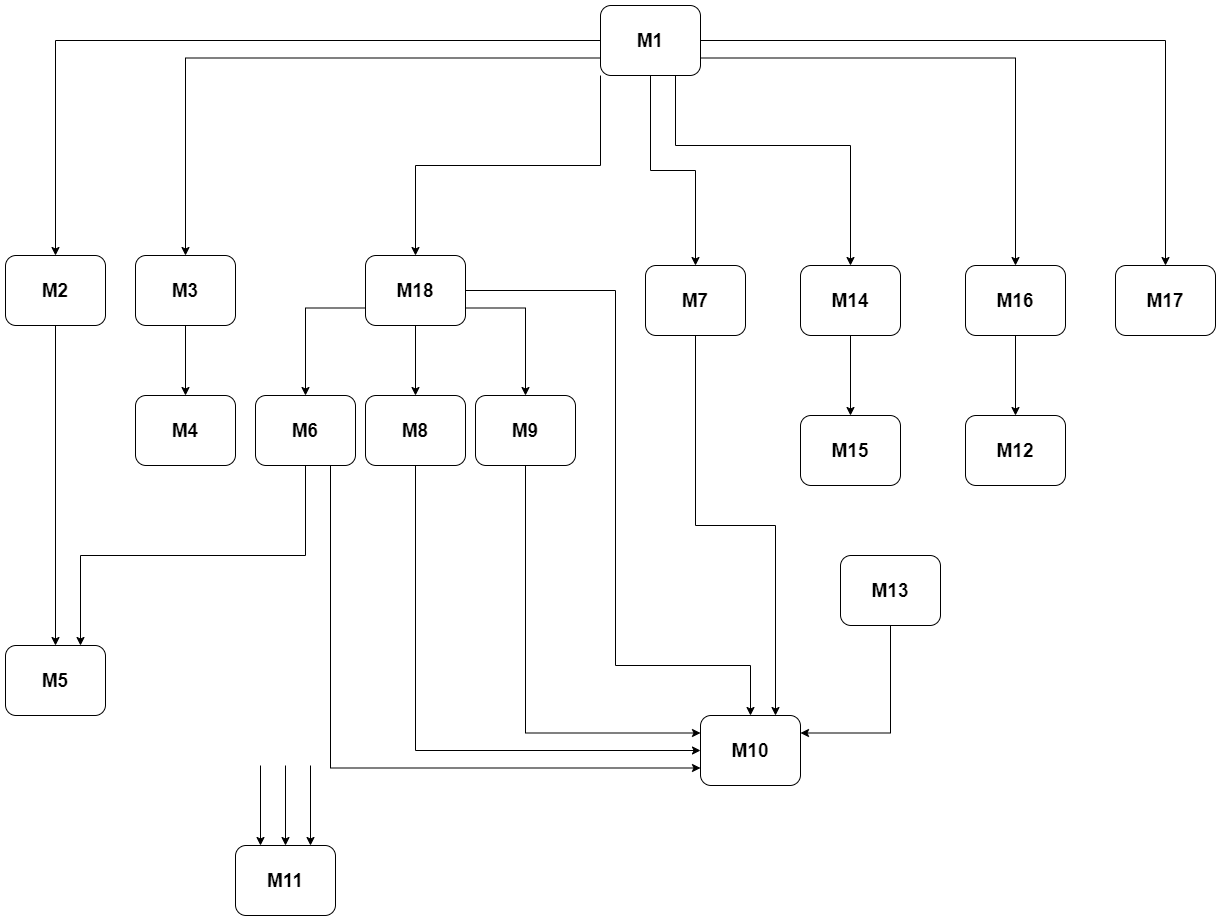

The diagram above was exported from draw.io. Its source (the exported page's mxGraphModel, read from the mxfile embedded in the PNG):
<mxGraphModel dx="1862" dy="790" grid="1" gridSize="10" guides="1" tooltips="1" connect="1" arrows="1" fold="1" page="1" pageScale="1" pageWidth="850" pageHeight="1100" math="0" shadow="0">
  <root>
    <mxCell id="0" />
    <mxCell id="1" parent="0" />
    <mxCell id="QL0C81MJdRlkxJ48uMsI-22" style="edgeStyle=orthogonalEdgeStyle;rounded=0;orthogonalLoop=1;jettySize=auto;html=1;exitX=0;exitY=0.5;exitDx=0;exitDy=0;entryX=0.5;entryY=0;entryDx=0;entryDy=0;" edge="1" parent="1" source="QL0C81MJdRlkxJ48uMsI-2" target="QL0C81MJdRlkxJ48uMsI-3">
      <mxGeometry relative="1" as="geometry" />
    </mxCell>
    <mxCell id="QL0C81MJdRlkxJ48uMsI-23" style="edgeStyle=orthogonalEdgeStyle;rounded=0;orthogonalLoop=1;jettySize=auto;html=1;exitX=0;exitY=0.75;exitDx=0;exitDy=0;entryX=0.5;entryY=0;entryDx=0;entryDy=0;" edge="1" parent="1" source="QL0C81MJdRlkxJ48uMsI-2" target="QL0C81MJdRlkxJ48uMsI-4">
      <mxGeometry relative="1" as="geometry" />
    </mxCell>
    <mxCell id="QL0C81MJdRlkxJ48uMsI-27" style="edgeStyle=orthogonalEdgeStyle;rounded=0;orthogonalLoop=1;jettySize=auto;html=1;exitX=0;exitY=1;exitDx=0;exitDy=0;entryX=0.5;entryY=0;entryDx=0;entryDy=0;" edge="1" parent="1" source="QL0C81MJdRlkxJ48uMsI-2" target="QL0C81MJdRlkxJ48uMsI-20">
      <mxGeometry relative="1" as="geometry" />
    </mxCell>
    <mxCell id="QL0C81MJdRlkxJ48uMsI-33" style="edgeStyle=orthogonalEdgeStyle;rounded=0;orthogonalLoop=1;jettySize=auto;html=1;exitX=0.5;exitY=1;exitDx=0;exitDy=0;entryX=0.5;entryY=0;entryDx=0;entryDy=0;" edge="1" parent="1" source="QL0C81MJdRlkxJ48uMsI-2" target="QL0C81MJdRlkxJ48uMsI-8">
      <mxGeometry relative="1" as="geometry" />
    </mxCell>
    <mxCell id="QL0C81MJdRlkxJ48uMsI-46" style="edgeStyle=orthogonalEdgeStyle;rounded=0;orthogonalLoop=1;jettySize=auto;html=1;exitX=0.75;exitY=1;exitDx=0;exitDy=0;entryX=0.5;entryY=0;entryDx=0;entryDy=0;startArrow=none;startFill=0;endArrow=classic;endFill=1;" edge="1" parent="1" source="QL0C81MJdRlkxJ48uMsI-2" target="QL0C81MJdRlkxJ48uMsI-16">
      <mxGeometry relative="1" as="geometry">
        <Array as="points">
          <mxPoint x="450" y="240" />
          <mxPoint x="625" y="240" />
        </Array>
      </mxGeometry>
    </mxCell>
    <mxCell id="QL0C81MJdRlkxJ48uMsI-50" style="edgeStyle=orthogonalEdgeStyle;rounded=0;orthogonalLoop=1;jettySize=auto;html=1;exitX=1;exitY=0.75;exitDx=0;exitDy=0;entryX=0.5;entryY=0;entryDx=0;entryDy=0;startArrow=none;startFill=0;endArrow=classic;endFill=1;" edge="1" parent="1" source="QL0C81MJdRlkxJ48uMsI-2" target="QL0C81MJdRlkxJ48uMsI-18">
      <mxGeometry relative="1" as="geometry">
        <mxPoint x="790" y="360" as="targetPoint" />
      </mxGeometry>
    </mxCell>
    <mxCell id="QL0C81MJdRlkxJ48uMsI-54" style="edgeStyle=orthogonalEdgeStyle;rounded=0;orthogonalLoop=1;jettySize=auto;html=1;exitX=1;exitY=0.5;exitDx=0;exitDy=0;entryX=0.5;entryY=0;entryDx=0;entryDy=0;startArrow=none;startFill=0;endArrow=classic;endFill=1;" edge="1" parent="1" source="QL0C81MJdRlkxJ48uMsI-2" target="QL0C81MJdRlkxJ48uMsI-19">
      <mxGeometry relative="1" as="geometry" />
    </mxCell>
    <mxCell id="QL0C81MJdRlkxJ48uMsI-2" value="&lt;font style=&quot;font-size: 19px&quot;&gt;&lt;b&gt;M1&lt;/b&gt;&lt;/font&gt;" style="rounded=1;whiteSpace=wrap;html=1;" vertex="1" parent="1">
      <mxGeometry x="375" y="100" width="100" height="70" as="geometry" />
    </mxCell>
    <mxCell id="QL0C81MJdRlkxJ48uMsI-26" style="edgeStyle=orthogonalEdgeStyle;rounded=0;orthogonalLoop=1;jettySize=auto;html=1;exitX=0.5;exitY=1;exitDx=0;exitDy=0;entryX=0.5;entryY=0;entryDx=0;entryDy=0;" edge="1" parent="1" source="QL0C81MJdRlkxJ48uMsI-3" target="QL0C81MJdRlkxJ48uMsI-6">
      <mxGeometry relative="1" as="geometry" />
    </mxCell>
    <mxCell id="QL0C81MJdRlkxJ48uMsI-3" value="&lt;font style=&quot;font-size: 19px&quot;&gt;&lt;b&gt;M2&lt;/b&gt;&lt;/font&gt;" style="rounded=1;whiteSpace=wrap;html=1;" vertex="1" parent="1">
      <mxGeometry x="-220" y="350" width="100" height="70" as="geometry" />
    </mxCell>
    <mxCell id="QL0C81MJdRlkxJ48uMsI-25" style="edgeStyle=orthogonalEdgeStyle;rounded=0;orthogonalLoop=1;jettySize=auto;html=1;exitX=0.5;exitY=1;exitDx=0;exitDy=0;entryX=0.5;entryY=0;entryDx=0;entryDy=0;" edge="1" parent="1" source="QL0C81MJdRlkxJ48uMsI-4" target="QL0C81MJdRlkxJ48uMsI-5">
      <mxGeometry relative="1" as="geometry" />
    </mxCell>
    <mxCell id="QL0C81MJdRlkxJ48uMsI-4" value="&lt;font style=&quot;font-size: 19px&quot;&gt;&lt;b&gt;M3&lt;/b&gt;&lt;/font&gt;" style="rounded=1;whiteSpace=wrap;html=1;" vertex="1" parent="1">
      <mxGeometry x="-90" y="350" width="100" height="70" as="geometry" />
    </mxCell>
    <mxCell id="QL0C81MJdRlkxJ48uMsI-5" value="&lt;font style=&quot;font-size: 19px&quot;&gt;&lt;b&gt;M4&lt;/b&gt;&lt;/font&gt;" style="rounded=1;whiteSpace=wrap;html=1;" vertex="1" parent="1">
      <mxGeometry x="-90" y="490" width="100" height="70" as="geometry" />
    </mxCell>
    <mxCell id="QL0C81MJdRlkxJ48uMsI-6" value="&lt;font style=&quot;font-size: 19px&quot;&gt;&lt;b&gt;M5&lt;/b&gt;&lt;/font&gt;" style="rounded=1;whiteSpace=wrap;html=1;" vertex="1" parent="1">
      <mxGeometry x="-220" y="740" width="100" height="70" as="geometry" />
    </mxCell>
    <mxCell id="QL0C81MJdRlkxJ48uMsI-32" style="edgeStyle=orthogonalEdgeStyle;rounded=0;orthogonalLoop=1;jettySize=auto;html=1;exitX=0.5;exitY=1;exitDx=0;exitDy=0;entryX=0.75;entryY=0;entryDx=0;entryDy=0;" edge="1" parent="1" source="QL0C81MJdRlkxJ48uMsI-7" target="QL0C81MJdRlkxJ48uMsI-6">
      <mxGeometry relative="1" as="geometry" />
    </mxCell>
    <mxCell id="QL0C81MJdRlkxJ48uMsI-55" style="edgeStyle=orthogonalEdgeStyle;rounded=0;orthogonalLoop=1;jettySize=auto;html=1;exitX=0.75;exitY=1;exitDx=0;exitDy=0;entryX=0;entryY=0.75;entryDx=0;entryDy=0;startArrow=none;startFill=0;endArrow=classic;endFill=1;" edge="1" parent="1" source="QL0C81MJdRlkxJ48uMsI-7" target="QL0C81MJdRlkxJ48uMsI-12">
      <mxGeometry relative="1" as="geometry" />
    </mxCell>
    <mxCell id="QL0C81MJdRlkxJ48uMsI-7" value="&lt;font style=&quot;font-size: 19px&quot;&gt;&lt;b&gt;M6&lt;/b&gt;&lt;/font&gt;" style="rounded=1;whiteSpace=wrap;html=1;" vertex="1" parent="1">
      <mxGeometry x="30" y="490" width="100" height="70" as="geometry" />
    </mxCell>
    <mxCell id="QL0C81MJdRlkxJ48uMsI-34" style="edgeStyle=orthogonalEdgeStyle;rounded=0;orthogonalLoop=1;jettySize=auto;html=1;exitX=0.5;exitY=1;exitDx=0;exitDy=0;entryX=0.75;entryY=0;entryDx=0;entryDy=0;" edge="1" parent="1" source="QL0C81MJdRlkxJ48uMsI-8" target="QL0C81MJdRlkxJ48uMsI-12">
      <mxGeometry relative="1" as="geometry" />
    </mxCell>
    <mxCell id="QL0C81MJdRlkxJ48uMsI-8" value="&lt;font style=&quot;font-size: 19px&quot;&gt;&lt;b&gt;M7&lt;/b&gt;&lt;/font&gt;" style="rounded=1;whiteSpace=wrap;html=1;" vertex="1" parent="1">
      <mxGeometry x="420" y="360" width="100" height="70" as="geometry" />
    </mxCell>
    <mxCell id="QL0C81MJdRlkxJ48uMsI-56" style="edgeStyle=orthogonalEdgeStyle;rounded=0;orthogonalLoop=1;jettySize=auto;html=1;exitX=0.5;exitY=1;exitDx=0;exitDy=0;entryX=0;entryY=0.5;entryDx=0;entryDy=0;startArrow=none;startFill=0;endArrow=classic;endFill=1;" edge="1" parent="1" source="QL0C81MJdRlkxJ48uMsI-10" target="QL0C81MJdRlkxJ48uMsI-12">
      <mxGeometry relative="1" as="geometry" />
    </mxCell>
    <mxCell id="QL0C81MJdRlkxJ48uMsI-10" value="&lt;font style=&quot;font-size: 19px&quot;&gt;&lt;b&gt;M8&lt;/b&gt;&lt;/font&gt;" style="rounded=1;whiteSpace=wrap;html=1;" vertex="1" parent="1">
      <mxGeometry x="140" y="490" width="100" height="70" as="geometry" />
    </mxCell>
    <mxCell id="QL0C81MJdRlkxJ48uMsI-57" style="edgeStyle=orthogonalEdgeStyle;rounded=0;orthogonalLoop=1;jettySize=auto;html=1;exitX=0.5;exitY=1;exitDx=0;exitDy=0;entryX=0;entryY=0.25;entryDx=0;entryDy=0;startArrow=none;startFill=0;endArrow=classic;endFill=1;" edge="1" parent="1" source="QL0C81MJdRlkxJ48uMsI-11" target="QL0C81MJdRlkxJ48uMsI-12">
      <mxGeometry relative="1" as="geometry" />
    </mxCell>
    <mxCell id="QL0C81MJdRlkxJ48uMsI-11" value="&lt;font style=&quot;font-size: 19px&quot;&gt;&lt;b&gt;M9&lt;/b&gt;&lt;/font&gt;" style="rounded=1;whiteSpace=wrap;html=1;" vertex="1" parent="1">
      <mxGeometry x="250" y="490" width="100" height="70" as="geometry" />
    </mxCell>
    <mxCell id="QL0C81MJdRlkxJ48uMsI-12" value="&lt;font style=&quot;font-size: 19px&quot;&gt;&lt;b&gt;M10&lt;/b&gt;&lt;/font&gt;" style="rounded=1;whiteSpace=wrap;html=1;" vertex="1" parent="1">
      <mxGeometry x="475" y="810" width="100" height="70" as="geometry" />
    </mxCell>
    <mxCell id="QL0C81MJdRlkxJ48uMsI-43" style="edgeStyle=orthogonalEdgeStyle;rounded=0;orthogonalLoop=1;jettySize=auto;html=1;exitX=0.25;exitY=0;exitDx=0;exitDy=0;endArrow=none;endFill=0;startArrow=classic;startFill=1;" edge="1" parent="1" source="QL0C81MJdRlkxJ48uMsI-13">
      <mxGeometry relative="1" as="geometry">
        <mxPoint x="35" y="860" as="targetPoint" />
      </mxGeometry>
    </mxCell>
    <mxCell id="QL0C81MJdRlkxJ48uMsI-45" style="edgeStyle=orthogonalEdgeStyle;rounded=0;orthogonalLoop=1;jettySize=auto;html=1;exitX=0.75;exitY=0;exitDx=0;exitDy=0;endArrow=none;endFill=0;startArrow=classic;startFill=1;" edge="1" parent="1" source="QL0C81MJdRlkxJ48uMsI-13">
      <mxGeometry relative="1" as="geometry">
        <mxPoint x="85" y="860" as="targetPoint" />
      </mxGeometry>
    </mxCell>
    <mxCell id="QL0C81MJdRlkxJ48uMsI-13" value="&lt;font style=&quot;font-size: 19px&quot;&gt;&lt;b&gt;M11&lt;/b&gt;&lt;/font&gt;" style="rounded=1;whiteSpace=wrap;html=1;" vertex="1" parent="1">
      <mxGeometry x="10" y="940" width="100" height="70" as="geometry" />
    </mxCell>
    <mxCell id="QL0C81MJdRlkxJ48uMsI-14" value="&lt;font style=&quot;font-size: 19px&quot;&gt;&lt;b&gt;M12&lt;/b&gt;&lt;/font&gt;" style="rounded=1;whiteSpace=wrap;html=1;" vertex="1" parent="1">
      <mxGeometry x="740" y="510" width="100" height="70" as="geometry" />
    </mxCell>
    <mxCell id="QL0C81MJdRlkxJ48uMsI-35" style="edgeStyle=orthogonalEdgeStyle;rounded=0;orthogonalLoop=1;jettySize=auto;html=1;exitX=0.5;exitY=1;exitDx=0;exitDy=0;entryX=1;entryY=0.25;entryDx=0;entryDy=0;" edge="1" parent="1" source="QL0C81MJdRlkxJ48uMsI-15" target="QL0C81MJdRlkxJ48uMsI-12">
      <mxGeometry relative="1" as="geometry" />
    </mxCell>
    <mxCell id="QL0C81MJdRlkxJ48uMsI-15" value="&lt;font style=&quot;font-size: 19px&quot;&gt;&lt;b&gt;M13&lt;/b&gt;&lt;/font&gt;" style="rounded=1;whiteSpace=wrap;html=1;" vertex="1" parent="1">
      <mxGeometry x="615" y="650" width="100" height="70" as="geometry" />
    </mxCell>
    <mxCell id="QL0C81MJdRlkxJ48uMsI-48" style="edgeStyle=orthogonalEdgeStyle;rounded=0;orthogonalLoop=1;jettySize=auto;html=1;exitX=0.5;exitY=1;exitDx=0;exitDy=0;entryX=0.5;entryY=0;entryDx=0;entryDy=0;startArrow=none;startFill=0;endArrow=classic;endFill=1;" edge="1" parent="1" source="QL0C81MJdRlkxJ48uMsI-16" target="QL0C81MJdRlkxJ48uMsI-17">
      <mxGeometry relative="1" as="geometry" />
    </mxCell>
    <mxCell id="QL0C81MJdRlkxJ48uMsI-16" value="&lt;font style=&quot;font-size: 19px&quot;&gt;&lt;b&gt;M14&lt;/b&gt;&lt;/font&gt;" style="rounded=1;whiteSpace=wrap;html=1;" vertex="1" parent="1">
      <mxGeometry x="575" y="360" width="100" height="70" as="geometry" />
    </mxCell>
    <mxCell id="QL0C81MJdRlkxJ48uMsI-17" value="&lt;font style=&quot;font-size: 19px&quot;&gt;&lt;b&gt;M15&lt;/b&gt;&lt;/font&gt;" style="rounded=1;whiteSpace=wrap;html=1;" vertex="1" parent="1">
      <mxGeometry x="575" y="510" width="100" height="70" as="geometry" />
    </mxCell>
    <mxCell id="QL0C81MJdRlkxJ48uMsI-18" value="&lt;font style=&quot;font-size: 19px&quot;&gt;&lt;b&gt;M16&lt;/b&gt;&lt;/font&gt;" style="rounded=1;whiteSpace=wrap;html=1;" vertex="1" parent="1">
      <mxGeometry x="740" y="360" width="100" height="70" as="geometry" />
    </mxCell>
    <mxCell id="QL0C81MJdRlkxJ48uMsI-19" value="&lt;font style=&quot;font-size: 19px&quot;&gt;&lt;b&gt;M17&lt;/b&gt;&lt;/font&gt;" style="rounded=1;whiteSpace=wrap;html=1;" vertex="1" parent="1">
      <mxGeometry x="890" y="360" width="100" height="70" as="geometry" />
    </mxCell>
    <mxCell id="QL0C81MJdRlkxJ48uMsI-29" style="edgeStyle=orthogonalEdgeStyle;rounded=0;orthogonalLoop=1;jettySize=auto;html=1;exitX=0;exitY=0.75;exitDx=0;exitDy=0;entryX=0.5;entryY=0;entryDx=0;entryDy=0;" edge="1" parent="1" source="QL0C81MJdRlkxJ48uMsI-20" target="QL0C81MJdRlkxJ48uMsI-7">
      <mxGeometry relative="1" as="geometry" />
    </mxCell>
    <mxCell id="QL0C81MJdRlkxJ48uMsI-30" style="edgeStyle=orthogonalEdgeStyle;rounded=0;orthogonalLoop=1;jettySize=auto;html=1;exitX=0.5;exitY=1;exitDx=0;exitDy=0;entryX=0.5;entryY=0;entryDx=0;entryDy=0;" edge="1" parent="1" source="QL0C81MJdRlkxJ48uMsI-20" target="QL0C81MJdRlkxJ48uMsI-10">
      <mxGeometry relative="1" as="geometry" />
    </mxCell>
    <mxCell id="QL0C81MJdRlkxJ48uMsI-31" style="edgeStyle=orthogonalEdgeStyle;rounded=0;orthogonalLoop=1;jettySize=auto;html=1;exitX=1;exitY=0.75;exitDx=0;exitDy=0;entryX=0.5;entryY=0;entryDx=0;entryDy=0;" edge="1" parent="1" source="QL0C81MJdRlkxJ48uMsI-20" target="QL0C81MJdRlkxJ48uMsI-11">
      <mxGeometry relative="1" as="geometry" />
    </mxCell>
    <mxCell id="QL0C81MJdRlkxJ48uMsI-36" style="edgeStyle=orthogonalEdgeStyle;rounded=0;orthogonalLoop=1;jettySize=auto;html=1;exitX=1;exitY=0.25;exitDx=0;exitDy=0;" edge="1" parent="1" source="QL0C81MJdRlkxJ48uMsI-20" target="QL0C81MJdRlkxJ48uMsI-12">
      <mxGeometry relative="1" as="geometry">
        <Array as="points">
          <mxPoint x="240" y="385" />
          <mxPoint x="390" y="385" />
          <mxPoint x="390" y="760" />
          <mxPoint x="525" y="760" />
        </Array>
      </mxGeometry>
    </mxCell>
    <mxCell id="QL0C81MJdRlkxJ48uMsI-20" value="&lt;font style=&quot;font-size: 19px&quot;&gt;&lt;b&gt;M18&lt;/b&gt;&lt;/font&gt;" style="rounded=1;whiteSpace=wrap;html=1;" vertex="1" parent="1">
      <mxGeometry x="140" y="350" width="100" height="70" as="geometry" />
    </mxCell>
    <mxCell id="QL0C81MJdRlkxJ48uMsI-51" value="" style="edgeStyle=orthogonalEdgeStyle;rounded=0;orthogonalLoop=1;jettySize=auto;html=1;startArrow=none;startFill=0;endArrow=classic;endFill=1;" edge="1" parent="1" target="QL0C81MJdRlkxJ48uMsI-14">
      <mxGeometry relative="1" as="geometry">
        <mxPoint x="790" y="430" as="sourcePoint" />
      </mxGeometry>
    </mxCell>
    <mxCell id="QL0C81MJdRlkxJ48uMsI-44" style="edgeStyle=orthogonalEdgeStyle;rounded=0;orthogonalLoop=1;jettySize=auto;html=1;exitX=0.5;exitY=0;exitDx=0;exitDy=0;endArrow=none;endFill=0;startArrow=classic;startFill=1;" edge="1" parent="1" source="QL0C81MJdRlkxJ48uMsI-13">
      <mxGeometry relative="1" as="geometry">
        <mxPoint x="60" y="860" as="targetPoint" />
        <mxPoint x="45" y="950" as="sourcePoint" />
      </mxGeometry>
    </mxCell>
  </root>
</mxGraphModel>